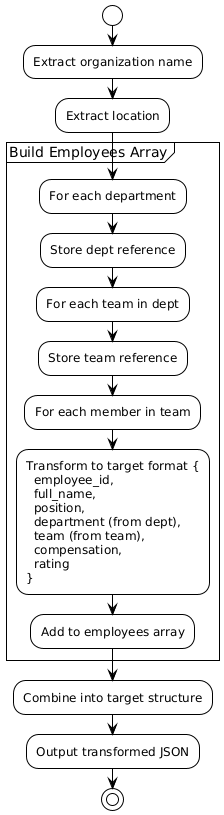

The diagram above was rendered by PlantUML. Its source (embedded in the PNG):
@startuml
!theme plain
start
:Extract organization name;
:Extract location;
partition "Build Employees Array" {
  :For each department;
  :Store dept reference;
  :For each team in dept;
  :Store team reference;
  :For each member in team;
  :Transform to target format {
    employee_id,
    full_name,
    position,
    department (from dept),
    team (from team),
    compensation,
    rating
  };
  :Add to employees array;
}
:Combine into target structure;
:Output transformed JSON;
stop
@enduml